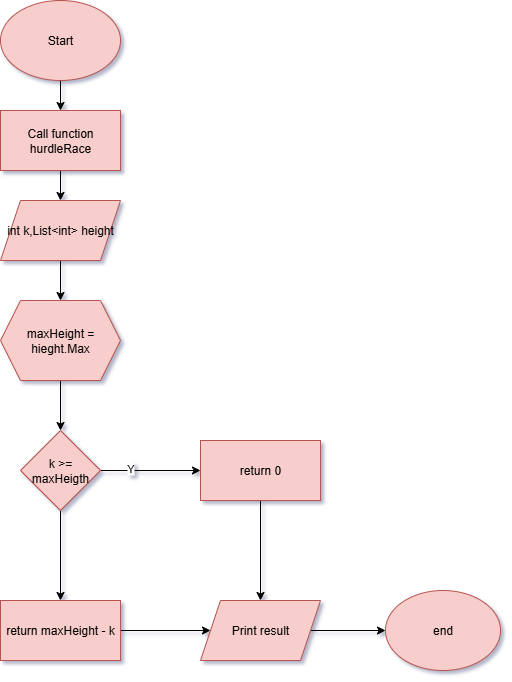

The diagram above was exported from draw.io. Its source (the exported page's mxGraphModel, read from the mxfile embedded in the PNG):
<mxGraphModel dx="625" dy="795" grid="1" gridSize="10" guides="1" tooltips="1" connect="1" arrows="1" fold="1" page="1" pageScale="1" pageWidth="827" pageHeight="1169" math="0" shadow="1">
  <root>
    <mxCell id="WIyWlLk6GJQsqaUBKTNV-0" />
    <mxCell id="WIyWlLk6GJQsqaUBKTNV-1" parent="WIyWlLk6GJQsqaUBKTNV-0" />
    <mxCell id="XPTNF2K6XF1TLxpqYNQy-33" value="" style="edgeStyle=orthogonalEdgeStyle;rounded=0;orthogonalLoop=1;jettySize=auto;html=1;" edge="1" parent="WIyWlLk6GJQsqaUBKTNV-1" source="VWPi2XLFGfmC4mf9a-rG-0" target="XPTNF2K6XF1TLxpqYNQy-32">
      <mxGeometry relative="1" as="geometry" />
    </mxCell>
    <mxCell id="VWPi2XLFGfmC4mf9a-rG-0" value="Start" style="ellipse;whiteSpace=wrap;html=1;fillColor=#f8cecc;strokeColor=#b85450;" parent="WIyWlLk6GJQsqaUBKTNV-1" vertex="1">
      <mxGeometry x="35" y="50" width="120" height="80" as="geometry" />
    </mxCell>
    <mxCell id="XPTNF2K6XF1TLxpqYNQy-27" style="edgeStyle=orthogonalEdgeStyle;rounded=0;orthogonalLoop=1;jettySize=auto;html=1;entryX=0;entryY=0.5;entryDx=0;entryDy=0;" edge="1" parent="WIyWlLk6GJQsqaUBKTNV-1" source="XPTNF2K6XF1TLxpqYNQy-25">
      <mxGeometry relative="1" as="geometry">
        <mxPoint x="55" y="850" as="targetPoint" />
        <Array as="points">
          <mxPoint x="15" y="1010" />
          <mxPoint x="15" y="850" />
        </Array>
      </mxGeometry>
    </mxCell>
    <mxCell id="XPTNF2K6XF1TLxpqYNQy-31" style="edgeStyle=orthogonalEdgeStyle;rounded=0;orthogonalLoop=1;jettySize=auto;html=1;entryX=0;entryY=0.5;entryDx=0;entryDy=0;" edge="1" parent="WIyWlLk6GJQsqaUBKTNV-1" source="XPTNF2K6XF1TLxpqYNQy-29">
      <mxGeometry relative="1" as="geometry">
        <mxPoint x="55" y="550" as="targetPoint" />
        <Array as="points">
          <mxPoint x="455" y="1070" />
          <mxPoint x="10" y="1070" />
          <mxPoint x="10" y="550" />
        </Array>
      </mxGeometry>
    </mxCell>
    <mxCell id="XPTNF2K6XF1TLxpqYNQy-35" value="" style="edgeStyle=orthogonalEdgeStyle;rounded=0;orthogonalLoop=1;jettySize=auto;html=1;" edge="1" parent="WIyWlLk6GJQsqaUBKTNV-1" source="XPTNF2K6XF1TLxpqYNQy-32" target="XPTNF2K6XF1TLxpqYNQy-34">
      <mxGeometry relative="1" as="geometry" />
    </mxCell>
    <mxCell id="XPTNF2K6XF1TLxpqYNQy-32" value="Call function hurdleRace" style="whiteSpace=wrap;html=1;fillColor=#f8cecc;strokeColor=#b85450;" vertex="1" parent="WIyWlLk6GJQsqaUBKTNV-1">
      <mxGeometry x="35" y="160" width="120" height="60" as="geometry" />
    </mxCell>
    <mxCell id="XPTNF2K6XF1TLxpqYNQy-37" value="" style="edgeStyle=orthogonalEdgeStyle;rounded=0;orthogonalLoop=1;jettySize=auto;html=1;" edge="1" parent="WIyWlLk6GJQsqaUBKTNV-1" source="XPTNF2K6XF1TLxpqYNQy-34" target="XPTNF2K6XF1TLxpqYNQy-36">
      <mxGeometry relative="1" as="geometry" />
    </mxCell>
    <mxCell id="XPTNF2K6XF1TLxpqYNQy-34" value="int k,List&amp;lt;int&amp;gt; height" style="shape=parallelogram;perimeter=parallelogramPerimeter;whiteSpace=wrap;html=1;fixedSize=1;fillColor=#f8cecc;strokeColor=#b85450;" vertex="1" parent="WIyWlLk6GJQsqaUBKTNV-1">
      <mxGeometry x="35" y="250" width="120" height="60" as="geometry" />
    </mxCell>
    <mxCell id="XPTNF2K6XF1TLxpqYNQy-39" value="" style="edgeStyle=orthogonalEdgeStyle;rounded=0;orthogonalLoop=1;jettySize=auto;html=1;" edge="1" parent="WIyWlLk6GJQsqaUBKTNV-1" source="XPTNF2K6XF1TLxpqYNQy-36" target="XPTNF2K6XF1TLxpqYNQy-38">
      <mxGeometry relative="1" as="geometry" />
    </mxCell>
    <mxCell id="XPTNF2K6XF1TLxpqYNQy-36" value="maxHeight = hieght.Max" style="shape=hexagon;perimeter=hexagonPerimeter2;whiteSpace=wrap;html=1;fixedSize=1;fillColor=#f8cecc;strokeColor=#b85450;" vertex="1" parent="WIyWlLk6GJQsqaUBKTNV-1">
      <mxGeometry x="35" y="350" width="120" height="80" as="geometry" />
    </mxCell>
    <mxCell id="XPTNF2K6XF1TLxpqYNQy-41" value="" style="edgeStyle=orthogonalEdgeStyle;rounded=0;orthogonalLoop=1;jettySize=auto;html=1;" edge="1" parent="WIyWlLk6GJQsqaUBKTNV-1" source="XPTNF2K6XF1TLxpqYNQy-38" target="XPTNF2K6XF1TLxpqYNQy-40">
      <mxGeometry relative="1" as="geometry" />
    </mxCell>
    <mxCell id="XPTNF2K6XF1TLxpqYNQy-42" value="Y" style="edgeLabel;html=1;align=center;verticalAlign=middle;resizable=0;points=[];" vertex="1" connectable="0" parent="XPTNF2K6XF1TLxpqYNQy-41">
      <mxGeometry x="-0.4056" y="3" relative="1" as="geometry">
        <mxPoint as="offset" />
      </mxGeometry>
    </mxCell>
    <mxCell id="XPTNF2K6XF1TLxpqYNQy-44" value="" style="edgeStyle=orthogonalEdgeStyle;rounded=0;orthogonalLoop=1;jettySize=auto;html=1;" edge="1" parent="WIyWlLk6GJQsqaUBKTNV-1" source="XPTNF2K6XF1TLxpqYNQy-38" target="XPTNF2K6XF1TLxpqYNQy-43">
      <mxGeometry relative="1" as="geometry" />
    </mxCell>
    <mxCell id="XPTNF2K6XF1TLxpqYNQy-38" value="k &amp;gt;= maxHeigth" style="rhombus;whiteSpace=wrap;html=1;fillColor=#f8cecc;strokeColor=#b85450;" vertex="1" parent="WIyWlLk6GJQsqaUBKTNV-1">
      <mxGeometry x="55" y="480" width="80" height="80" as="geometry" />
    </mxCell>
    <mxCell id="XPTNF2K6XF1TLxpqYNQy-47" style="edgeStyle=orthogonalEdgeStyle;rounded=0;orthogonalLoop=1;jettySize=auto;html=1;" edge="1" parent="WIyWlLk6GJQsqaUBKTNV-1" source="XPTNF2K6XF1TLxpqYNQy-40" target="XPTNF2K6XF1TLxpqYNQy-45">
      <mxGeometry relative="1" as="geometry" />
    </mxCell>
    <mxCell id="XPTNF2K6XF1TLxpqYNQy-40" value="return 0" style="whiteSpace=wrap;html=1;fillColor=#f8cecc;strokeColor=#b85450;" vertex="1" parent="WIyWlLk6GJQsqaUBKTNV-1">
      <mxGeometry x="235" y="490" width="120" height="60" as="geometry" />
    </mxCell>
    <mxCell id="XPTNF2K6XF1TLxpqYNQy-46" value="" style="edgeStyle=orthogonalEdgeStyle;rounded=0;orthogonalLoop=1;jettySize=auto;html=1;" edge="1" parent="WIyWlLk6GJQsqaUBKTNV-1" source="XPTNF2K6XF1TLxpqYNQy-43" target="XPTNF2K6XF1TLxpqYNQy-45">
      <mxGeometry relative="1" as="geometry" />
    </mxCell>
    <mxCell id="XPTNF2K6XF1TLxpqYNQy-43" value="return maxHeight - k" style="whiteSpace=wrap;html=1;fillColor=#f8cecc;strokeColor=#b85450;" vertex="1" parent="WIyWlLk6GJQsqaUBKTNV-1">
      <mxGeometry x="35" y="650" width="120" height="60" as="geometry" />
    </mxCell>
    <mxCell id="XPTNF2K6XF1TLxpqYNQy-49" value="" style="edgeStyle=orthogonalEdgeStyle;rounded=0;orthogonalLoop=1;jettySize=auto;html=1;" edge="1" parent="WIyWlLk6GJQsqaUBKTNV-1" source="XPTNF2K6XF1TLxpqYNQy-45" target="XPTNF2K6XF1TLxpqYNQy-48">
      <mxGeometry relative="1" as="geometry" />
    </mxCell>
    <mxCell id="XPTNF2K6XF1TLxpqYNQy-45" value="Print result" style="shape=parallelogram;perimeter=parallelogramPerimeter;whiteSpace=wrap;html=1;fixedSize=1;fillColor=#f8cecc;strokeColor=#b85450;" vertex="1" parent="WIyWlLk6GJQsqaUBKTNV-1">
      <mxGeometry x="235" y="650" width="120" height="60" as="geometry" />
    </mxCell>
    <mxCell id="XPTNF2K6XF1TLxpqYNQy-48" value="end" style="ellipse;whiteSpace=wrap;html=1;fillColor=#f8cecc;strokeColor=#b85450;" vertex="1" parent="WIyWlLk6GJQsqaUBKTNV-1">
      <mxGeometry x="420" y="640" width="115" height="80" as="geometry" />
    </mxCell>
  </root>
</mxGraphModel>